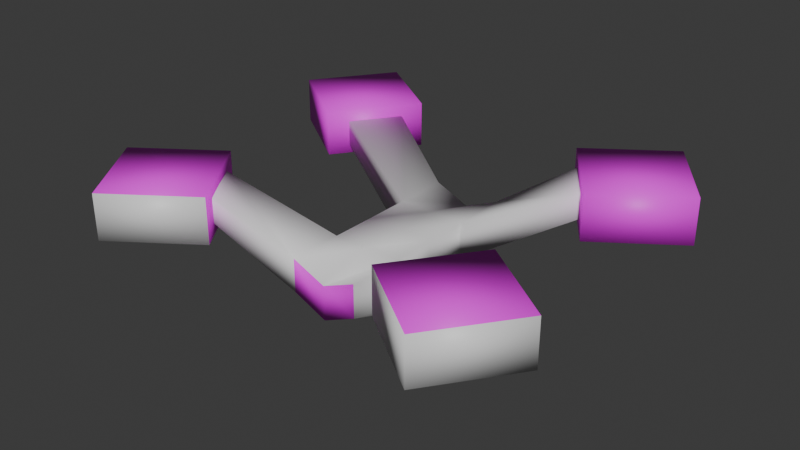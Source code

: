 # Source: drone2.blend  (saved by Blender 4.5.88; exported with 4.5.12 LTS)
import bpy
from mathutils import Matrix  # noqa: F401  (used for matrix-valued properties, if any)

bpy.ops.wm.read_factory_settings(use_empty=True)
scene = bpy.context.scene
scene.name = 'Scene'

# ---- collections
col_collection = bpy.data.collections.new('Collection'); scene.collection.children.link(col_collection)

# ---- images (referenced by path relative to the original .blend; pixels are not part of the script)
import os
ASSET_DIR = os.environ.get("B2B_ASSET_DIR", "")  # directory of the original .blend (textures are referenced by path, not embedded)
HERE = os.path.dirname(os.path.abspath(__file__))  # packed textures are extracted next to this script under _unpacked/

def load_image(name, relpath, width, height, colorspace="sRGB"):
    """Load a texture the original file referenced (path relative to the .blend, or extracted next to this script)."""
    p = next((c for c in (os.path.join(HERE, relpath), os.path.join(ASSET_DIR, relpath)) if relpath and os.path.exists(c)), "")
    if p:
        img = bpy.data.images.load(p, check_existing=True)
        img.name = name
    else:  # same state as the original file: an image datablock whose file is absent (Cycles renders it pink)
        img = bpy.data.images.new(name, width, height)
        img.source = "FILE"
        img.filepath = "//" + (relpath or name)
    img.colorspace_settings.name = colorspace
    return img
img_drone_001 = load_image('drone.001', 'drone.png', 1024, 1024, 'sRGB')

# ---- materials (node trees are filled in below, after node groups)
mat_material_002 = bpy.data.materials.new('Material.002')
mat_material_002.alpha_threshold = 0.0
mat_material_002.roughness = 0.5
mat_material_002.line_color = (0.0, 0.0, 0.0, 1.0)
mat_metal = bpy.data.materials.new('metal')

# ---- material node trees
mat_material_002.use_nodes = True; mat_material_002.node_tree.nodes.clear()
_N = mat_material_002.node_tree.nodes; _L = mat_material_002.node_tree.links
n0 = _N.new('ShaderNodeOutputMaterial'); n0.name = 'Material Output'; n0.location = (300, 300)
n1 = _N.new('ShaderNodeBsdfPrincipled'); n1.name = 'Principled BSDF'; n1.location = (10, 300)
n1.inputs[3].default_value = 1.45
n2 = _N.new('ShaderNodeTexImage'); n2.name = 'Image Texture'; n2.location = (-497, 352)
n2.image = img_drone_001
_L.new(n1.outputs[0], n0.inputs[0])
_L.new(n2.outputs[0], n1.inputs[0])
n0.is_active_output = True
mat_metal.use_nodes = True; mat_metal.node_tree.nodes.clear()
_N = mat_metal.node_tree.nodes; _L = mat_metal.node_tree.links
n0 = _N.new('ShaderNodeBsdfPrincipled'); n0.name = 'Principled BSDF'; n0.location = (-200, 100)
n1 = _N.new('ShaderNodeOutputMaterial'); n1.name = 'Material Output'; n1.location = (200, 100)
_L.new(n0.outputs[0], n1.inputs[0])
n1.is_active_output = True

# ---- world
world_world = bpy.data.worlds.new('World'); scene.world = world_world
world_world.use_nodes = True; world_world.node_tree.nodes.clear()
_N = world_world.node_tree.nodes; _L = world_world.node_tree.links
n0 = _N.new('ShaderNodeOutputWorld'); n0.name = 'World Output'; n0.location = (200, 100)
n1 = _N.new('ShaderNodeBackground'); n1.name = 'Background'; n1.location = (-200, 100)
n1.inputs[0].default_value = (0.05088, 0.05088, 0.05088, 1.0)
_L.new(n1.outputs[0], n0.inputs[0])
n0.is_active_output = True
world_world.color = (0.05088, 0.05088, 0.05088)
world_world.sun_shadow_jitter_overblur = 0.0

# ---- meshes
me_cube_002 = bpy.data.meshes.new('Cube.002')
me_cube_002.from_pydata([(-0.3853, -0.5132, -0.1629), (-0.3853, -0.5132, 0.2702), (-0.3853, 0.5114, -0.1629), (-0.3853, 0.5114, 0.272), (0.3853, -0.5132, -0.1629), (0.3853, -0.5132, 0.2702), (0.3853, 0.5114, -0.1629), (0.3853, 0.5114, 0.272), (-0.3853, 0.0, -0.005278), (-0.3853, 0.0, 0.2702), (0.3853, 0.0, -0.005278), (0.3853, 0.0, 0.2702), (-0.3853, 1.132, -0.1064), (-0.3853, 1.132, 0.2722), (0.3853, 1.132, -0.1064), (0.3853, 1.132, 0.2722), (0.0, 0.5114, -0.1629), (0.0, 0.5114, 0.272), (0.0, -0.5132, -0.1629), (0.0, -0.5132, 0.2702), (0.0, 0.0, 0.2702), (0.0, 0.0, -0.005278), (0.0, 1.132, -0.2711), (0.0, 1.132, 0.1074), (1.516, 0.9193, 0.5127), (1.516, 0.9193, 0.7918), (1.179, 1.418, 0.5246), (1.179, 1.418, 0.802), (-1.521, 0.9164, 0.5187), (-1.521, 0.9164, 0.7919), (-1.164, 1.417, 0.494), (-1.164, 1.417, 0.792), (-0.3853, -1.123, -0.1033), (-0.3853, -1.123, 0.2702), (0.3853, -1.123, -0.1033), (0.3853, -1.123, 0.2702), (0.0, -1.123, -0.2751), (0.0, -1.123, 0.1078), (1.518, -0.91, 0.4385), (1.518, -0.91, 0.7902), (1.153, -1.405, 0.4982), (1.153, -1.405, 0.7902), (-1.503, -0.9122, 0.4609), (-1.503, -0.9122, 0.7918), (-1.168, -1.427, 0.5205), (-1.168, -1.427, 0.7918), (-1.658, -0.7113, 0.4008), (-1.658, -0.7113, 0.9078), (-1.02, -1.617, 0.4008), (-1.02, -1.617, 0.9078), (-2.546, -1.336, 0.4008), (-2.546, -1.336, 0.9078), (-1.908, -2.242, 0.4008), (-1.908, -2.242, 0.9078), (1.915, 2.249, 0.4008), (1.915, 2.249, 0.9078), (2.552, 1.343, 0.4008), (2.552, 1.343, 0.9078), (1.027, 1.624, 0.4008), (1.027, 1.624, 0.9078), (1.665, 0.7179, 0.4008), (1.665, 0.7179, 0.9078), (-1.907, 2.233, 0.4008), (-1.907, 2.233, 0.9078), (-1.001, 1.596, 0.4008), (-1.001, 1.596, 0.9078), (-2.531, 1.345, 0.4008), (-2.531, 1.345, 0.9078), (-1.625, 0.7078, 0.4008), (-1.625, 0.7078, 0.9078), (1.661, -0.7116, 0.4008), (1.661, -0.7116, 0.9078), (2.558, -1.362, 0.4008), (2.558, -1.362, 0.9078), (1.024, -1.59, 0.4008), (1.024, -1.59, 0.9078), (1.921, -2.241, 0.4008), (1.921, -2.241, 0.9078)], [], [(8, 9, 3, 2), (17, 7, 15, 23), (10, 11, 5, 4), (5, 19, 37, 35), (21, 10, 4, 18), (20, 9, 1, 19), (17, 3, 9, 20), (16, 6, 10, 21), (6, 7, 11, 10), (0, 1, 9, 8), (22, 23, 15, 14), (13, 12, 30, 31), (6, 14, 26, 24), (16, 2, 12, 22), (6, 16, 22, 14), (12, 13, 23, 22), (2, 16, 21, 8), (7, 17, 20, 11), (11, 20, 19, 5), (8, 21, 18, 0), (19, 1, 33, 37), (3, 17, 23, 13), (25, 24, 26, 27), (14, 15, 27, 26), (7, 6, 24, 25), (15, 7, 25, 27), (28, 29, 31, 30), (2, 3, 29, 28), (3, 13, 31, 29), (12, 2, 28, 30), (36, 37, 33, 32), (34, 35, 37, 36), (4, 5, 39, 38), (33, 1, 43, 45), (18, 4, 34, 36), (0, 18, 36, 32), (38, 39, 41, 40), (34, 4, 38, 40), (35, 34, 40, 41), (5, 35, 41, 39), (43, 42, 44, 45), (32, 33, 45, 44), (1, 0, 42, 43), (0, 32, 44, 42), (47, 49, 48, 46), (51, 50, 52, 53), (47, 46, 50, 51), (46, 48, 52, 50), (49, 47, 51, 53), (48, 49, 53, 52), (55, 57, 56, 54), (59, 58, 60, 61), (55, 54, 58, 59), (54, 56, 60, 58), (57, 55, 59, 61), (56, 57, 61, 60), (63, 65, 64, 62), (67, 66, 68, 69), (63, 62, 66, 67), (62, 64, 68, 66), (65, 63, 67, 69), (64, 65, 69, 68), (71, 73, 72, 70), (75, 74, 76, 77), (71, 70, 74, 75), (70, 72, 76, 74), (73, 71, 75, 77), (72, 73, 77, 76), (18, 19, 1, 0), (19, 18, 4, 5), (17, 16, 2, 3), (17, 7, 6, 16)])
me_cube_002.polygons.foreach_set('use_smooth', [1, 1, 1, 1, 1, 1, 1, 1, 1, 1, 1, 1, 1, 1, 1, 1, 1, 1, 1, 1, 1, 1, 1, 1, 1, 1, 1, 1, 1, 1, 1, 1, 1, 1, 1, 1, 1, 1, 1, 1, 1, 1, 1, 1, 1, 1, 1, 1, 1, 1, 1, 1, 1, 1, 1, 1, 1, 1, 1, 1, 1, 1, 1, 1, 1, 1, 1, 1, 0, 0, 0, 0])
me_cube_002.polygons.foreach_set('material_index', [1, 1, 1, 1, 1, 1, 1, 1, 1, 1, 0, 1, 1, 1, 1, 0, 1, 1, 1, 1, 1, 1, 1, 1, 1, 1, 1, 1, 1, 1, 0, 0, 1, 1, 1, 1, 1, 1, 1, 1, 1, 1, 1, 1, 0, 1, 0, 0, 0, 1, 1, 0, 1, 0, 0, 0, 1, 0, 1, 0, 0, 0, 0, 1, 0, 0, 0, 1, 1, 1, 1, 1])
_uv = me_cube_002.uv_layers.new(name='UVMap')
_uv.uv.foreach_set('vector', [0.4812, 0.6908, 0.4804, 0.8097, 0.4169, 0.8094, 0.4168, 0.6909, 0.3281, 0.55, 0.4166, 0.5485, 0.4163, 0.6899, 0.3288, 0.6906, 0.416, 0.6917, 0.4171, 0.8087, 0.4796, 0.8098, 0.4804, 0.6921, 0.3288, 0.6904, 0.4179, 0.6901, 0.4179, 0.5478, 0.3273, 0.5486, 0.199, 0.7775, 0.2018, 0.7786, 0.1992, 0.7798, 0.1991, 0.7799, 0.3284, 0.8087, 0.4169, 0.8087, 0.4165, 0.6909, 0.3287, 0.6906, 0.3276, 0.8079, 0.4177, 0.8081, 0.4174, 0.6903, 0.3289, 0.6909, 0.1988, 0.7677, 0.2113, 0.7707, 0.2018, 0.7786, 0.199, 0.7775, 0.4814, 0.6918, 0.4798, 0.8097, 0.4171, 0.8087, 0.416, 0.6917, 0.4177, 0.6912, 0.4173, 0.8092, 0.4804, 0.8097, 0.4812, 0.6908, 0.6886, 0.8048, 0.6246, 0.8048, 0.6246, 0.893, 0.6886, 0.893, 0.7259, 0.6309, 0.7152, 0.6386, 0.7152, 0.6029, 0.7236, 0.5968, 0.6665, 0.6897, 0.6363, 0.6978, 0.6191, 0.6521, 0.6391, 0.6583, 0.1988, 0.7677, 0.1881, 0.7714, 0.1836, 0.7504, 0.1978, 0.7477, 0.2113, 0.7707, 0.1988, 0.7677, 0.1978, 0.7477, 0.213, 0.7483, 0.6886, 0.893, 0.6246, 0.893, 0.6246, 0.8048, 0.6886, 0.8048, 0.1881, 0.7714, 0.1988, 0.7677, 0.199, 0.7775, 0.1965, 0.7793, 0.4172, 0.8093, 0.3276, 0.8079, 0.3289, 0.6909, 0.4173, 0.6909, 0.4173, 0.8091, 0.3284, 0.8087, 0.3287, 0.6906, 0.4166, 0.6907, 0.1965, 0.7793, 0.199, 0.7775, 0.1991, 0.7799, 0.1991, 0.78, 0.4179, 0.6901, 0.3286, 0.6905, 0.3277, 0.5483, 0.4179, 0.5478, 0.4168, 0.5476, 0.3281, 0.55, 0.3288, 0.6906, 0.4166, 0.6904, 0.8717, 0.6212, 0.8803, 0.5918, 0.9997, 0.6293, 0.9432, 0.7074, 0.6511, 0.6389, 0.6405, 0.631, 0.6433, 0.5963, 0.6511, 0.6021, 0.672, 0.6706, 0.6665, 0.6897, 0.6391, 0.6583, 0.6405, 0.6534, 0.672, 0.6391, 0.672, 0.6706, 0.6405, 0.6534, 0.6286, 0.639, 0.8206, 0.2668, 0.8636, 0.2311, 0.9611, 0.2597, 0.9387, 0.3178, 0.6717, 0.7571, 0.656, 0.7564, 0.6419, 0.7185, 0.649, 0.7126, 0.656, 0.7564, 0.6256, 0.753, 0.6256, 0.7138, 0.6419, 0.7185, 0.6515, 0.5979, 0.672, 0.5905, 0.672, 0.6389, 0.6512, 0.6336, 0.6886, 0.8048, 0.6246, 0.8048, 0.6246, 0.8931, 0.6886, 0.8931, 0.6885, 0.893, 0.6245, 0.8931, 0.6246, 0.8049, 0.6885, 0.8048, 0.6785, 0.69, 0.6721, 0.6705, 0.7038, 0.6539, 0.7053, 0.6591, 0.6718, 0.7562, 0.6718, 0.7251, 0.7033, 0.7418, 0.716, 0.7571, 0.1991, 0.7799, 0.1992, 0.7798, 0.1992, 0.7799, 0.1992, 0.7799, 0.1991, 0.78, 0.1991, 0.7799, 0.1992, 0.7799, 0.1992, 0.7799, 0.4834, 0.5869, 0.4927, 0.6185, 0.425, 0.7091, 0.3601, 0.6294, 0.7091, 0.6978, 0.6785, 0.69, 0.7053, 0.6591, 0.7259, 0.652, 0.7151, 0.6309, 0.7046, 0.6386, 0.7046, 0.6032, 0.7128, 0.5971, 0.6721, 0.6705, 0.6721, 0.6391, 0.7151, 0.6387, 0.7038, 0.6539, 0.4957, 0.09141, 0.486, 0.1243, 0.3601, 0.07735, 0.4197, 0.0002898, 0.6299, 0.5967, 0.6404, 0.6045, 0.6375, 0.6389, 0.6299, 0.6333, 0.6718, 0.7251, 0.6775, 0.706, 0.7049, 0.7363, 0.7033, 0.7418, 0.6775, 0.706, 0.7073, 0.6979, 0.7259, 0.7442, 0.7049, 0.7363, 0.1875, 0.7262, 0.1651, 0.7517, 0.1522, 0.7328, 0.1819, 0.7188, 0.2617, 0.7108, 0.2492, 0.7108, 0.2492, 0.6834, 0.2617, 0.6834, 0.2446, 0.2883, 0.2068, 0.2385, 0.333, 0.06644, 0.4419, 0.1809, 0.2068, 0.2385, 0.00719, 0.3323, 0.0008208, 0.001262, 0.333, 0.06644, 0.09448, 0.4593, 0.2446, 0.2883, 0.4419, 0.1809, 0.4407, 0.5459, 0.1637, 0.7696, 0.1763, 0.7696, 0.1763, 0.7965, 0.1637, 0.7965, 0.1763, 0.7422, 0.1763, 0.7696, 0.1637, 0.7696, 0.1637, 0.7422, 0.1648, 0.7517, 0.1524, 0.7325, 0.1817, 0.7187, 0.1874, 0.7261, 0.1763, 0.7696, 0.1889, 0.7696, 0.1889, 0.7965, 0.1763, 0.7965, -0.0002777, -0.0007542, 0.3326, 0.06807, 0.2055, 0.238, 0.008994, 0.3302, 0.4437, 0.18, 0.4408, 0.5458, 0.09229, 0.4595, 0.2441, 0.2873, 0.2006, 0.6935, 0.2171, 0.7101, 0.1874, 0.7261, 0.1817, 0.7187, 0.1763, 0.7696, 0.1763, 0.7422, 0.1889, 0.7422, 0.1889, 0.7696, 0.1648, 0.7518, 0.1522, 0.7329, 0.1815, 0.719, 0.1876, 0.7261, 0.2618, 0.6834, 0.2743, 0.6834, 0.2743, 0.7102, 0.2618, 0.7102, 0.001195, 0.001382, 0.3329, 0.06558, 0.2044, 0.2396, 0.007511, 0.3334, 0.4429, 0.1772, 0.4413, 0.5461, 0.09222, 0.4605, 0.2451, 0.2873, 0.2006, 0.6931, 0.217, 0.7097, 0.1876, 0.7261, 0.1815, 0.719, 0.1818, 0.719, 0.2009, 0.6934, 0.217, 0.7103, 0.1874, 0.7262, 0.1511, 0.7422, 0.1637, 0.7422, 0.1637, 0.7696, 0.1511, 0.7696, 0.1818, 0.719, 0.1874, 0.7262, 0.1651, 0.7516, 0.1524, 0.7325, 0.205, 0.2382, 0.008347, 0.3299, 0.003953, 0.0007261, 0.3331, 0.06783, 0.09284, 0.4597, 0.2438, 0.2867, 0.4434, 0.1801, 0.4409, 0.5458, 0.1511, 0.7696, 0.1637, 0.7696, 0.1637, 0.7965, 0.1511, 0.7965, 0.0, 0.0, 0.0, 0.0, 0.0, 0.0, 0.0, 0.0, 0.0, 0.0, 0.0, 0.0, 0.0, 0.0, 0.0, 0.0, 0.0, 0.0, 0.0, 0.0, 0.0, 0.0, 0.0, 0.0, 0.0, 0.0, 0.0, 0.0, 0.0, 0.0, 0.0, 0.0])
me_cube_002.materials.append(mat_material_002)
me_cube_002.materials.append(mat_metal)
me_cube_002.update()

# ---- objects
ob_cube_001 = bpy.data.objects.new('Cube.001', me_cube_002)

# ---- transforms, parenting, visibility, modifiers, constraints
ob_cube_001.location = (0.0, 0.0, 0.0)

# ---- collection membership
col_collection.objects.link(ob_cube_001)

# ---- scene / render settings (as saved in the file)
scene.frame_start = 1; scene.frame_end = 250; scene.frame_set(3)
scene.render.engine = 'BLENDER_EEVEE_NEXT'
bpy.context.view_layer.update()

# ---- added for rendering (the .blend has no active camera and no usable light): camera, sun
cam_auto = bpy.data.cameras.new('AutoCamera')
cam_auto.lens = 50.0
cam_auto.sensor_width = 36.0
cam_auto.clip_end = 1000.0
ob_auto_camera = bpy.data.objects.new('AutoCamera', cam_auto)
scene.collection.objects.link(ob_auto_camera)
ob_auto_camera.location = (6.39021, -7.65773, 5.42372)
ob_auto_camera.rotation_euler = (1.09748, -7.21219e-08, 0.694738)
scene.camera = ob_auto_camera
light_auto_sun = bpy.data.lights.new('AutoSun', 'SUN')
light_auto_sun.energy = 3.0
light_auto_sun.angle = 0.0523599
ob_auto_sun = bpy.data.objects.new('AutoSun', light_auto_sun)
scene.collection.objects.link(ob_auto_sun)
ob_auto_sun.rotation_euler = (0.872665, 0.174533, 0.523599)
bpy.context.view_layer.update()
